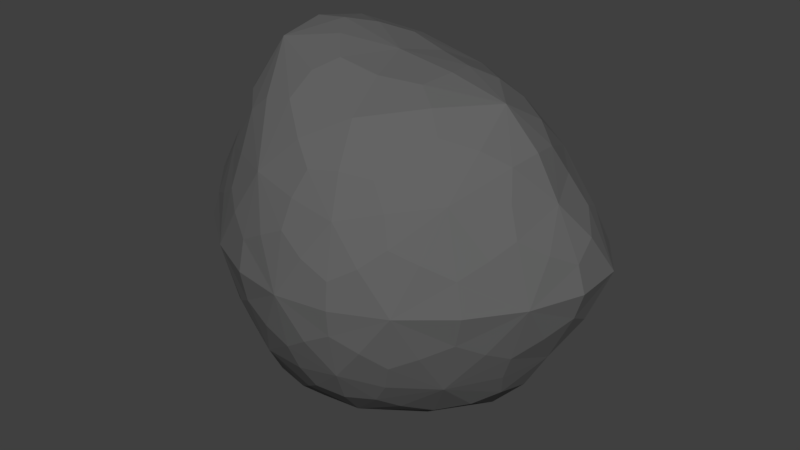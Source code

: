 # Source: Rock.blend  (saved by Blender 2.78.0; exported with 4.5.12 LTS)
import bpy
from mathutils import Matrix  # noqa: F401  (used for matrix-valued properties, if any)

bpy.ops.wm.read_factory_settings(use_empty=True)
scene = bpy.context.scene
scene.name = 'Scene'

# ---- collections
col_collection_1 = bpy.data.collections.new('Collection 1'); scene.collection.children.link(col_collection_1)

# ---- materials (node trees are filled in below, after node groups)
mat_stone = bpy.data.materials.new('Stone')
mat_stone.alpha_threshold = 0.0
mat_stone.use_transparent_shadow = False
mat_stone.diffuse_color = (0.1282, 0.1282, 0.1282, 1.0)
mat_stone.roughness = 0.5

# ---- material node trees

# ---- world
world_world = bpy.data.worlds.new('World'); scene.world = world_world
world_world.color = (0.05088, 0.05088, 0.05088)
world_world.use_sun_shadow = False
world_world.sun_shadow_jitter_overblur = 0.0
world_world.cycles.sampling_method = 'MANUAL'

# ---- meshes
me_icosphere = bpy.data.meshes.new('Icosphere')
me_icosphere.from_pydata([(0.3757, -0.6481, 0.6079), (-0.5182, -0.5479, 0.7015), (-0.7782, 0.2782, 0.6914), (0.05866, 0.7199, 0.6079), (0.8053, 0.1667, 0.6294), (0.2939, 0.1667, 0.9219), (0.5233, 0.3333, 0.7638), (0.3757, 0.6169, 0.6079), (-0.1353, 0.2697, 0.984), (-0.2229, 0.5393, 0.8259), (-0.5182, 0.5479, 0.6914), (-0.3788, 0.0, 1.078), (-0.7264, 0.0, 0.9195), (-0.7782, -0.2782, 0.7015), (-0.1353, -0.3008, 0.994), (-0.2229, -0.5705, 0.836), (0.05866, -0.7511, 0.6079), (0.2939, -0.1978, 0.9219), (0.5233, -0.3645, 0.7638), (0.8053, -0.1667, 0.6294), (0.9725, 0.2697, 0.3243), (0.8638, 0.5393, 0.1752), (0.5491, 0.7199, 0.3243), (0.004506, 0.8866, 0.3243), (-0.2836, 0.8727, 0.1752), (-0.5248, 0.7146, 0.3243), (-0.9751, 0.2782, 0.3243), (-1.12, 0.0, 0.1752), (-0.9751, -0.2782, 0.3243), (-0.5248, -0.7146, 0.3243), (-0.2836, -0.8727, 0.1752), (0.004506, -0.8866, 0.3243), (0.5175, -0.7199, 0.3243), (0.7804, -0.5393, 0.1752), (0.9206, -0.2697, 0.3243), (0.3197, 0.8866, 0.1491), (-0.8235, 0.5479, 0.1491), (-0.8235, -0.5479, 0.1491), (0.2881, -0.8866, 0.1491), (1.098, 0.0, 0.1491), (1.075, 0.1447, 0.2302), (0.4174, -0.8165, 0.2302), (-0.6649, -0.6493, 0.2302), (-0.9203, 0.4152, 0.2302), (0.1501, 0.9059, 0.2302), (0.4644, -0.6796, 0.4763), (-0.5074, -0.6493, 0.4997), (-0.8799, 0.2706, 0.4972), (0.01917, 0.8165, 0.4763), (0.8686, 0.2341, 0.4817), (0.2183, -0.7108, 0.6284), (0.3267, -0.007794, 0.9397), (-0.6471, -0.4152, 0.7454), (-0.6471, 0.4152, 0.7328), (0.2183, 0.6719, 0.6284), (1.023, -0.1447, 0.2302), (0.1422, -0.9059, 0.2302), (-0.9203, -0.4152, 0.2302), (-0.6649, 0.6493, 0.2302), (0.457, 0.8165, 0.2302), (0.8557, -0.2341, 0.4817), (0.01917, -0.8243, 0.4763), (-0.8799, -0.2706, 0.4997), (-0.5074, 0.6493, 0.4972), (0.4723, 0.6719, 0.4763), (0.08027, -0.2731, 0.9417), (0.8346, 0.0, 0.6553), (-0.2706, -0.1525, 1.051), (-0.2706, 0.1447, 1.041), (0.08027, 0.2341, 0.9391), (0.4247, 0.25, 0.8629), (0.684, 0.25, 0.7085), (0.4374, 0.4876, 0.687), (-0.191, 0.4045, 0.9405), (-0.06616, 0.6421, 0.7025), (-0.393, 0.5513, 0.7861), (-0.5604, 0.0, 1.057), (-0.7789, 0.1468, 0.8095), (-0.7789, -0.1468, 0.8195), (-0.191, -0.4435, 0.953), (-0.393, -0.5591, 0.7987), (-0.06616, -0.681, 0.7051), (0.4247, -0.289, 0.8629), (0.4374, -0.5265, 0.687), (0.684, -0.2578, 0.7085), (0.9363, 0.4045, 0.2563), (0.6959, 0.6421, 0.2563), (-0.1355, 0.8921, 0.2563), (-0.4147, 0.8013, 0.2563), (-1.074, 0.1468, 0.2563), (-1.074, -0.1468, 0.2563), (-0.4147, -0.8013, 0.2563), (-0.1355, -0.8921, 0.2563), (0.6435, -0.6421, 0.2563), (0.8636, -0.4045, 0.2563), (0.2626, -0.8145, 0.425), (-0.7238, -0.4996, 0.4437), (-0.7238, 0.4996, 0.4417), (0.269, 0.8083, 0.425), (0.9645, 0.0, 0.4293), (-0.006156, -0.006235, 0.9899), (0.6739, -0.4797, 0.5029), (-0.2566, -0.7735, 0.5129), (-0.9801, 0.0, 0.5245), (-0.2566, 0.7692, 0.5115), (0.6854, 0.4754, 0.5029), (0.1568, -0.5429, 0.8248), (0.6448, -0.00433, 0.8554), (-0.5231, -0.2981, 1.023), (-0.5231, 0.2938, 1.003), (0.1568, 0.4754, 0.8234), (0.3757, -0.6481, -0.6079), (-0.5182, -0.5479, -0.7015), (-0.7782, 0.2782, -0.6914), (0.05866, 0.7199, -0.6079), (0.8053, 0.1667, -0.6294), (0.2939, 0.1667, -0.9219), (0.5233, 0.3333, -0.7638), (0.3757, 0.6169, -0.6079), (-0.1353, 0.2697, -0.984), (-0.2229, 0.5393, -0.8259), (-0.5182, 0.5479, -0.6914), (-0.3788, 0.0, -1.078), (-0.7264, 0.0, -0.9195), (-0.7782, -0.2782, -0.7015), (-0.1353, -0.3008, -0.994), (-0.2229, -0.5705, -0.836), (0.05866, -0.7511, -0.6079), (0.2939, -0.1978, -0.9219), (0.5233, -0.3645, -0.7638), (0.8053, -0.1667, -0.6294), (0.9725, 0.2697, -0.3243), (0.8638, 0.5393, -0.1752), (0.5491, 0.7199, -0.3243), (0.004506, 0.8866, -0.3243), (-0.2836, 0.8727, -0.1752), (-0.5248, 0.7146, -0.3243), (-0.9751, 0.2782, -0.3243), (-1.12, 0.0, -0.1752), (-0.9751, -0.2782, -0.3243), (-0.5248, -0.7146, -0.3243), (-0.2836, -0.8727, -0.1752), (0.004506, -0.8866, -0.3243), (0.5175, -0.7199, -0.3243), (0.7804, -0.5393, -0.1752), (0.9206, -0.2697, -0.3243), (0.3197, 0.8866, -0.1491), (-0.8235, 0.5479, -0.1491), (-0.8235, -0.5479, -0.1491), (0.2881, -0.8866, -0.1491), (1.098, 0.0, -0.1491), (1.075, 0.1447, -0.2302), (0.4174, -0.8165, -0.2302), (-0.6649, -0.6493, -0.2302), (-0.9203, 0.4152, -0.2302), (0.1501, 0.9059, -0.2302), (0.4644, -0.6796, -0.4763), (-0.5074, -0.6493, -0.4997), (-0.8799, 0.2706, -0.4972), (0.01917, 0.8165, -0.4763), (0.8686, 0.2341, -0.4817), (0.2183, -0.7108, -0.6284), (0.3267, -0.007794, -0.9397), (-0.6471, -0.4152, -0.7454), (-0.6471, 0.4152, -0.7328), (0.2183, 0.6719, -0.6284), (1.023, -0.1447, -0.2302), (0.1422, -0.9059, -0.2302), (-0.9203, -0.4152, -0.2302), (-0.6649, 0.6493, -0.2302), (0.457, 0.8165, -0.2302), (0.8557, -0.2341, -0.4817), (0.01917, -0.8243, -0.4763), (-0.8799, -0.2706, -0.4997), (-0.5074, 0.6493, -0.4972), (0.4723, 0.6719, -0.4763), (0.08027, -0.2731, -0.9417), (0.8346, 0.0, -0.6553), (-0.2706, -0.1525, -1.051), (-0.2706, 0.1447, -1.041), (0.08027, 0.2341, -0.9391), (0.4247, 0.25, -0.8629), (0.684, 0.25, -0.7085), (0.4374, 0.4876, -0.687), (-0.191, 0.4045, -0.9405), (-0.06616, 0.6421, -0.7025), (-0.393, 0.5513, -0.7861), (-0.5604, 0.0, -1.057), (-0.7789, 0.1468, -0.8095), (-0.7789, -0.1468, -0.8195), (-0.191, -0.4435, -0.953), (-0.393, -0.5591, -0.7987), (-0.06616, -0.681, -0.7051), (0.4247, -0.289, -0.8629), (0.4374, -0.5265, -0.687), (0.684, -0.2578, -0.7085), (0.9363, 0.4045, -0.2563), (0.9517, 0.559, 0.0), (0.6959, 0.6421, -0.2563), (-0.1355, 0.8921, -0.2563), (-0.2939, 0.9045, 0.0), (-0.4147, 0.8013, -0.2563), (-1.074, 0.1468, -0.2563), (-1.159, 0.0, 0.0), (-1.074, -0.1468, -0.2563), (-0.4147, -0.8013, -0.2563), (-0.2939, -0.9045, 0.0), (-0.1355, -0.8921, -0.2563), (0.6435, -0.6421, -0.2563), (0.8265, -0.559, 0.0), (0.8636, -0.4045, -0.2563), (0.3413, 0.9045, 0.0), (-0.8734, 0.559, 0.0), (-0.8734, -0.559, 0.0), (0.2939, -0.9045, 0.0), (1.143, 0.0, 0.0), (0.2626, -0.8145, -0.425), (-0.7238, -0.4996, -0.4437), (-0.7238, 0.4996, -0.4417), (0.269, 0.8083, -0.425), (0.9645, 0.0, -0.4293), (-0.006156, -0.006235, -0.9899), (1.025, -0.2943, 0.0), (1.134, 0.2943, 0.0), (0.0, -0.9523, 0.0), (0.574, -0.7704, 0.0), (-1.088, -0.2943, 0.0), (-0.5857, -0.7704, 0.0), (-0.5857, 0.7704, 0.0), (-1.088, 0.2943, 0.0), (0.6646, 0.7704, 0.0), (0.01186, 0.9523, 0.0), (0.6739, -0.4797, -0.5029), (-0.2566, -0.7735, -0.5129), (-0.9801, 0.0, -0.5245), (-0.2566, 0.7692, -0.5115), (0.6854, 0.4754, -0.5029), (0.1568, -0.5429, -0.8248), (0.6448, -0.00433, -0.8554), (-0.5231, -0.2981, -1.023), (-0.5231, 0.2938, -1.003), (0.1568, 0.4754, -0.8234)], [], [(0, 50, 95, 45), (0, 45, 101, 83), (0, 83, 106, 50), (1, 52, 96, 46), (1, 46, 102, 80), (1, 80, 108, 52), (2, 53, 97, 47), (2, 47, 103, 77), (2, 77, 109, 53), (3, 54, 98, 48), (3, 48, 104, 74), (3, 74, 110, 54), (4, 66, 99, 49), (4, 49, 105, 71), (4, 71, 107, 66), (5, 51, 107, 70), (5, 70, 110, 69), (5, 69, 100, 51), (6, 70, 107, 71), (6, 71, 105, 72), (6, 72, 110, 70), (7, 72, 105, 64), (7, 64, 98, 54), (7, 54, 110, 72), (8, 69, 110, 73), (8, 73, 109, 68), (8, 68, 100, 69), (9, 73, 110, 74), (9, 74, 104, 75), (9, 75, 109, 73), (10, 75, 104, 63), (10, 63, 97, 53), (10, 53, 109, 75), (11, 68, 109, 76), (11, 76, 108, 67), (11, 67, 100, 68), (12, 76, 109, 77), (12, 77, 103, 78), (12, 78, 108, 76), (13, 78, 103, 62), (13, 62, 96, 52), (13, 52, 108, 78), (14, 67, 108, 79), (14, 79, 106, 65), (14, 65, 100, 67), (15, 79, 108, 80), (15, 80, 102, 81), (15, 81, 106, 79), (16, 81, 102, 61), (16, 61, 95, 50), (16, 50, 106, 81), (17, 65, 106, 82), (17, 82, 107, 51), (17, 51, 100, 65), (18, 82, 106, 83), (18, 83, 101, 84), (18, 84, 107, 82), (19, 84, 101, 60), (19, 60, 99, 66), (19, 66, 107, 84), (20, 40, 223, 85), (20, 85, 105, 49), (20, 49, 99, 40), (21, 85, 223, 197), (21, 197, 230, 86), (21, 86, 105, 85), (22, 86, 230, 59), (22, 59, 98, 64), (22, 64, 105, 86), (23, 44, 231, 87), (23, 87, 104, 48), (23, 48, 98, 44), (24, 87, 231, 200), (24, 200, 228, 88), (24, 88, 104, 87), (25, 88, 228, 58), (25, 58, 97, 63), (25, 63, 104, 88), (26, 43, 229, 89), (26, 89, 103, 47), (26, 47, 97, 43), (27, 89, 229, 203), (27, 203, 226, 90), (27, 90, 103, 89), (28, 90, 226, 57), (28, 57, 96, 62), (28, 62, 103, 90), (29, 42, 227, 91), (29, 91, 102, 46), (29, 46, 96, 42), (30, 91, 227, 206), (30, 206, 224, 92), (30, 92, 102, 91), (31, 92, 224, 56), (31, 56, 95, 61), (31, 61, 102, 92), (32, 41, 225, 93), (32, 93, 101, 45), (32, 45, 95, 41), (33, 93, 225, 209), (33, 209, 222, 94), (33, 94, 101, 93), (34, 94, 222, 55), (34, 55, 99, 60), (34, 60, 101, 94), (35, 59, 230, 211), (35, 211, 231, 44), (35, 44, 98, 59), (36, 58, 228, 212), (36, 212, 229, 43), (36, 43, 97, 58), (37, 57, 226, 213), (37, 213, 227, 42), (37, 42, 96, 57), (38, 56, 224, 214), (38, 214, 225, 41), (38, 41, 95, 56), (39, 55, 222, 215), (39, 215, 223, 40), (39, 40, 99, 55), (111, 156, 216, 161), (111, 194, 232, 156), (111, 161, 237, 194), (112, 157, 217, 163), (112, 191, 233, 157), (112, 163, 239, 191), (113, 158, 218, 164), (113, 188, 234, 158), (113, 164, 240, 188), (114, 159, 219, 165), (114, 185, 235, 159), (114, 165, 241, 185), (115, 160, 220, 177), (115, 182, 236, 160), (115, 177, 238, 182), (116, 181, 238, 162), (116, 180, 241, 181), (116, 162, 221, 180), (117, 182, 238, 181), (117, 183, 236, 182), (117, 181, 241, 183), (118, 175, 236, 183), (118, 165, 219, 175), (118, 183, 241, 165), (119, 184, 241, 180), (119, 179, 240, 184), (119, 180, 221, 179), (120, 185, 241, 184), (120, 186, 235, 185), (120, 184, 240, 186), (121, 174, 235, 186), (121, 164, 218, 174), (121, 186, 240, 164), (122, 187, 240, 179), (122, 178, 239, 187), (122, 179, 221, 178), (123, 188, 240, 187), (123, 189, 234, 188), (123, 187, 239, 189), (124, 173, 234, 189), (124, 163, 217, 173), (124, 189, 239, 163), (125, 190, 239, 178), (125, 176, 237, 190), (125, 178, 221, 176), (126, 191, 239, 190), (126, 192, 233, 191), (126, 190, 237, 192), (127, 172, 233, 192), (127, 161, 216, 172), (127, 192, 237, 161), (128, 193, 237, 176), (128, 162, 238, 193), (128, 176, 221, 162), (129, 194, 237, 193), (129, 195, 232, 194), (129, 193, 238, 195), (130, 171, 232, 195), (130, 177, 220, 171), (130, 195, 238, 177), (131, 196, 223, 151), (131, 160, 236, 196), (131, 151, 220, 160), (132, 197, 223, 196), (132, 198, 230, 197), (132, 196, 236, 198), (133, 170, 230, 198), (133, 175, 219, 170), (133, 198, 236, 175), (134, 199, 231, 155), (134, 159, 235, 199), (134, 155, 219, 159), (135, 200, 231, 199), (135, 201, 228, 200), (135, 199, 235, 201), (136, 169, 228, 201), (136, 174, 218, 169), (136, 201, 235, 174), (137, 202, 229, 154), (137, 158, 234, 202), (137, 154, 218, 158), (138, 203, 229, 202), (138, 204, 226, 203), (138, 202, 234, 204), (139, 168, 226, 204), (139, 173, 217, 168), (139, 204, 234, 173), (140, 205, 227, 153), (140, 157, 233, 205), (140, 153, 217, 157), (141, 206, 227, 205), (141, 207, 224, 206), (141, 205, 233, 207), (142, 167, 224, 207), (142, 172, 216, 167), (142, 207, 233, 172), (143, 208, 225, 152), (143, 156, 232, 208), (143, 152, 216, 156), (144, 209, 225, 208), (144, 210, 222, 209), (144, 208, 232, 210), (145, 166, 222, 210), (145, 171, 220, 166), (145, 210, 232, 171), (146, 211, 230, 170), (146, 155, 231, 211), (146, 170, 219, 155), (147, 212, 228, 169), (147, 154, 229, 212), (147, 169, 218, 154), (148, 213, 226, 168), (148, 153, 227, 213), (148, 168, 217, 153), (149, 214, 224, 167), (149, 152, 225, 214), (149, 167, 216, 152), (150, 215, 222, 166), (150, 151, 223, 215), (150, 166, 220, 151)])
_uv = me_icosphere.uv_layers.new(name='UVMap')
_uv.uv.foreach_set('vector', [0.8013, 0.1845, 0.726, 0.1321, 0.8013, 0.02801, 0.8813, 0.1486, 0.8013, 0.1845, 0.8813, 0.1486, 0.9579, 0.2935, 0.8009, 0.2648, 0.8013, 0.1845, 0.8009, 0.2648, 0.6518, 0.2401, 0.726, 0.1321, 0.3533, 0.106, 0.2749, 0.1616, 0.1969, 0.03219, 0.3464, 0.002512, 0.3533, 0.106, 0.3464, 0.002512, 0.5028, -0.01359, 0.427, 0.1425, 0.3533, 0.106, 0.427, 0.1425, 0.3541, 0.2883, 0.2749, 0.1616, 0.1064, 0.4751, 0.1504, 0.5638, 0.01497, 0.6268, 0.004751, 0.4671, 0.1064, 0.4751, 0.004751, 0.4671, 0.01805, 0.3024, 0.1554, 0.407, 0.1064, 0.4751, 0.1554, 0.407, 0.286, 0.5029, 0.1504, 0.5638, 0.4253, 0.8334, 0.5161, 0.8326, 0.5192, 0.9714, 0.3815, 0.9149, 0.4253, 0.8334, 0.3815, 0.9149, 0.2441, 0.8366, 0.3839, 0.7592, 0.4253, 0.8334, 0.3839, 0.7592, 0.5186, 0.6919, 0.5161, 0.8326, 0.8756, 0.6635, 0.9102, 0.5744, 1.045, 0.6117, 0.9396, 0.7277, 0.8756, 0.6635, 0.9396, 0.7277, 0.8022, 0.8367, 0.7888, 0.6824, 0.8756, 0.6635, 0.7888, 0.6824, 0.7774, 0.5335, 0.9102, 0.5744, 0.6081, 0.5635, 0.6424, 0.4924, 0.7774, 0.5335, 0.6532, 0.6212, 0.6081, 0.5635, 0.6532, 0.6212, 0.5186, 0.6919, 0.5212, 0.5657, 0.6081, 0.5635, 0.5212, 0.5657, 0.519, 0.4563, 0.6424, 0.4924, 0.6989, 0.6898, 0.6532, 0.6212, 0.7774, 0.5335, 0.7888, 0.6824, 0.6989, 0.6898, 0.7888, 0.6824, 0.8022, 0.8367, 0.6535, 0.7637, 0.6989, 0.6898, 0.6535, 0.7637, 0.5186, 0.6919, 0.6532, 0.6212, 0.6076, 0.8338, 0.6535, 0.7637, 0.8022, 0.8367, 0.6556, 0.9154, 0.6076, 0.8338, 0.6556, 0.9154, 0.5192, 0.9714, 0.5161, 0.8326, 0.6076, 0.8338, 0.5161, 0.8326, 0.5186, 0.6919, 0.6535, 0.7637, 0.4415, 0.5472, 0.5212, 0.5657, 0.5186, 0.6919, 0.3993, 0.6007, 0.4415, 0.5472, 0.3993, 0.6007, 0.286, 0.5029, 0.4091, 0.4782, 0.4415, 0.5472, 0.4091, 0.4782, 0.519, 0.4563, 0.5212, 0.5657, 0.35, 0.6732, 0.3993, 0.6007, 0.5186, 0.6919, 0.3839, 0.7592, 0.35, 0.6732, 0.3839, 0.7592, 0.2441, 0.8366, 0.2672, 0.6634, 0.35, 0.6732, 0.2672, 0.6634, 0.286, 0.5029, 0.3993, 0.6007, 0.1849, 0.6542, 0.2672, 0.6634, 0.2441, 0.8366, 0.1225, 0.7359, 0.1849, 0.6542, 0.1225, 0.7359, 0.01497, 0.6268, 0.1504, 0.5638, 0.1849, 0.6542, 0.1504, 0.5638, 0.286, 0.5029, 0.2672, 0.6634, 0.3864, 0.4173, 0.4091, 0.4782, 0.286, 0.5029, 0.3108, 0.3936, 0.3864, 0.4173, 0.3108, 0.3936, 0.3541, 0.2883, 0.4407, 0.3776, 0.3864, 0.4173, 0.4407, 0.3776, 0.519, 0.4563, 0.4091, 0.4782, 0.2164, 0.3641, 0.3108, 0.3936, 0.286, 0.5029, 0.1554, 0.407, 0.2164, 0.3641, 0.1554, 0.407, 0.01805, 0.3024, 0.1912, 0.2943, 0.2164, 0.3641, 0.1912, 0.2943, 0.3541, 0.2883, 0.3108, 0.3936, 0.1888, 0.21, 0.1912, 0.2943, 0.01805, 0.3024, 0.09936, 0.1586, 0.1888, 0.21, 0.09936, 0.1586, 0.1969, 0.03219, 0.2749, 0.1616, 0.1888, 0.21, 0.2749, 0.1616, 0.3541, 0.2883, 0.1912, 0.2943, 0.507, 0.3306, 0.4407, 0.3776, 0.3541, 0.2883, 0.5028, 0.2592, 0.507, 0.3306, 0.5028, 0.2592, 0.6518, 0.2401, 0.5827, 0.3569, 0.507, 0.3306, 0.5827, 0.3569, 0.519, 0.4563, 0.4407, 0.3776, 0.5016, 0.1733, 0.5028, 0.2592, 0.3541, 0.2883, 0.427, 0.1425, 0.5016, 0.1733, 0.427, 0.1425, 0.5028, -0.01359, 0.5768, 0.1181, 0.5016, 0.1733, 0.5768, 0.1181, 0.6518, 0.2401, 0.5028, 0.2592, 0.6513, 0.0828, 0.5768, 0.1181, 0.5028, -0.01359, 0.6596, -0.001364, 0.6513, 0.0828, 0.6596, -0.001364, 0.8013, 0.02801, 0.726, 0.1321, 0.6513, 0.0828, 0.726, 0.1321, 0.6518, 0.2401, 0.5768, 0.1181, 0.6533, 0.4088, 0.5827, 0.3569, 0.6518, 0.2401, 0.7231, 0.3824, 0.6533, 0.4088, 0.7231, 0.3824, 0.7774, 0.5335, 0.6424, 0.4924, 0.6533, 0.4088, 0.6424, 0.4924, 0.519, 0.4563, 0.5827, 0.3569, 0.7979, 0.3532, 0.7231, 0.3824, 0.6518, 0.2401, 0.8009, 0.2648, 0.7979, 0.3532, 0.8009, 0.2648, 0.9579, 0.2935, 0.8673, 0.4163, 0.7979, 0.3532, 0.8673, 0.4163, 0.7774, 0.5335, 0.7231, 0.3824, 0.9294, 0.4816, 0.8673, 0.4163, 0.9579, 0.2935, 1.014, 0.4585, 0.9294, 0.4816, 1.014, 0.4585, 1.045, 0.6117, 0.9102, 0.5744, 0.9294, 0.4816, 0.9102, 0.5744, 0.7774, 0.5335, 0.8673, 0.4163, 1.045, 0.7952, 1.158, 0.7506, 1.249, 0.9104, 1.026, 0.8935, 1.045, 0.7952, 1.026, 0.8935, 0.8022, 0.8367, 0.9396, 0.7277, 1.045, 0.7952, 0.9396, 0.7277, 1.045, 0.6117, 1.158, 0.7506, 0.9697, 1.007, 1.026, 0.8935, 1.249, 0.9104, 1.059, 1.092, 0.9697, 1.007, 1.059, 1.092, 0.8096, 1.211, 0.8221, 1.029, 0.9697, 1.007, 0.8221, 1.029, 0.8022, 0.8367, 1.026, 0.8935, 0.7085, 1.02, 0.8221, 1.029, 0.8096, 1.211, 0.6439, 1.099, 0.7085, 1.02, 0.6439, 1.099, 0.5192, 0.9714, 0.6556, 0.9154, 0.7085, 1.02, 0.6556, 0.9154, 0.8022, 0.8367, 0.8221, 1.029, 0.3411, 1.019, 0.4132, 1.099, 0.2821, 1.216, 0.2426, 1.032, 0.3411, 1.019, 0.2426, 1.032, 0.2441, 0.8366, 0.3815, 0.9149, 0.3411, 1.019, 0.3815, 0.9149, 0.5192, 0.9714, 0.4132, 1.099, 0.1212, 1.021, 0.2426, 1.032, 0.2821, 1.216, 0.05972, 1.113, 0.1212, 1.021, 0.05972, 1.113, -0.1229, 0.9422, 0.06536, 0.9122, 0.1212, 1.021, 0.06536, 0.9122, 0.2441, 0.8366, 0.2426, 1.032, 0.04023, 0.8161, 0.06536, 0.9122, -0.1229, 0.9422, -0.06288, 0.7776, 0.04023, 0.8161, -0.06288, 0.7776, 0.01497, 0.6268, 0.1225, 0.7359, 0.04023, 0.8161, 0.1225, 0.7359, 0.2441, 0.8366, 0.06536, 0.9122, -0.1171, 0.4576, -0.1614, 0.5535, -0.3333, 0.4455, -0.173, 0.3571, -0.1171, 0.4576, -0.173, 0.3571, 0.01805, 0.3024, 0.004751, 0.4671, -0.1171, 0.4576, 0.004751, 0.4671, 0.01497, 0.6268, -0.1614, 0.5535, -0.203, 0.2345, -0.173, 0.3571, -0.3333, 0.4455, -0.3089, 0.2021, -0.203, 0.2345, -0.3089, 0.2021, -0.1928, -0.01314, -0.1095, 0.1497, -0.203, 0.2345, -0.1095, 0.1497, 0.01805, 0.3024, -0.173, 0.3571, -0.00708, 0.09786, -0.1095, 0.1497, -0.1928, -0.01314, 0.009868, -0.006222, -0.00708, 0.09786, 0.009868, -0.006222, 0.1969, 0.03219, 0.09936, 0.1586, -0.00708, 0.09786, 0.09936, 0.1586, 0.01805, 0.3024, -0.1095, 0.1497, 0.3232, -0.1102, 0.2168, -0.1363, 0.2598, -0.3056, 0.3979, -0.1753, 0.3232, -0.1102, 0.3979, -0.1753, 0.5028, -0.01359, 0.3464, 0.002512, 0.3232, -0.1102, 0.3464, 0.002512, 0.1969, 0.03219, 0.2168, -0.1363, 0.5052, -0.2332, 0.3979, -0.1753, 0.2598, -0.3056, 0.5066, -0.3434, 0.5052, -0.2332, 0.5066, -0.3434, 0.7424, -0.3077, 0.6114, -0.1738, 0.5052, -0.2332, 0.6114, -0.1738, 0.5028, -0.01359, 0.3979, -0.1753, 0.685, -0.1075, 0.6114, -0.1738, 0.7424, -0.3077, 0.7856, -0.1357, 0.685, -0.1075, 0.7856, -0.1357, 0.8013, 0.02801, 0.6596, -0.001364, 0.685, -0.1075, 0.6596, -0.001364, 0.5028, -0.01359, 0.6114, -0.1738, 0.9715, 0.08589, 0.9596, -0.01853, 1.138, -0.0386, 1.063, 0.1327, 0.9715, 0.08589, 1.063, 0.1327, 0.9579, 0.2935, 0.8813, 0.1486, 0.9715, 0.08589, 0.8813, 0.1486, 0.8013, 0.02801, 0.9596, -0.01853, 1.165, 0.2193, 1.063, 0.1327, 1.138, -0.0386, 1.272, 0.1829, 1.165, 0.2193, 1.272, 0.1829, 1.343, 0.4326, 1.156, 0.3475, 1.165, 0.2193, 1.156, 0.3475, 0.9579, 0.2935, 1.063, 0.1327, 1.127, 0.4462, 1.156, 0.3475, 1.343, 0.4326, 1.199, 0.5381, 1.127, 0.4462, 1.199, 0.5381, 1.045, 0.6117, 1.014, 0.4585, 1.127, 0.4462, 1.014, 0.4585, 0.9579, 0.2935, 1.156, 0.3475, 0.5327, 1.157, 0.6439, 1.099, 0.8096, 1.211, 0.5413, 1.251, 0.5327, 1.157, 0.5413, 1.251, 0.2821, 1.216, 0.4132, 1.099, 0.5327, 1.157, 0.4132, 1.099, 0.5192, 0.9714, 0.6439, 1.099, -0.1682, 0.6828, -0.06288, 0.7776, -0.1229, 0.9422, -0.2626, 0.706, -0.1682, 0.6828, -0.2626, 0.706, -0.3333, 0.4455, -0.1614, 0.5535, -0.1682, 0.6828, -0.1614, 0.5535, 0.01497, 0.6268, -0.06288, 0.7776, 0.07676, -0.1169, 0.009868, -0.006222, -0.1928, -0.01314, 0.01177, -0.1889, 0.07676, -0.1169, 0.01177, -0.1889, 0.2598, -0.3056, 0.2168, -0.1363, 0.07676, -0.1169, 0.2168, -0.1363, 0.1969, 0.03219, 0.009868, -0.006222, 0.9049, -0.1254, 0.7856, -0.1357, 0.7424, -0.3077, 0.9575, -0.2041, 0.9049, -0.1254, 0.9575, -0.2041, 1.138, -0.0386, 0.9596, -0.01853, 0.9049, -0.1254, 0.9596, -0.01853, 0.8013, 0.02801, 0.7856, -0.1357, 1.242, 0.6599, 1.199, 0.5381, 1.343, 0.4326, 1.34, 0.6828, 1.242, 0.6599, 1.34, 0.6828, 1.249, 0.9104, 1.158, 0.7506, 1.242, 0.6599, 1.158, 0.7506, 1.045, 0.6117, 1.199, 0.5381, 0.8013, 0.1845, 0.8813, 0.1486, 0.8013, 0.02801, 0.726, 0.1321, 0.8013, 0.1845, 0.8009, 0.2648, 0.9579, 0.2935, 0.8813, 0.1486, 0.8013, 0.1845, 0.726, 0.1321, 0.6518, 0.2401, 0.8009, 0.2648, 0.3533, 0.106, 0.3464, 0.002512, 0.1969, 0.03219, 0.2749, 0.1616, 0.3533, 0.106, 0.427, 0.1425, 0.5028, -0.01359, 0.3464, 0.002512, 0.3533, 0.106, 0.2749, 0.1616, 0.3541, 0.2883, 0.427, 0.1425, 0.1064, 0.4751, 0.004751, 0.4671, 0.01497, 0.6268, 0.1504, 0.5638, 0.1064, 0.4751, 0.1554, 0.407, 0.01805, 0.3024, 0.004751, 0.4671, 0.1064, 0.4751, 0.1504, 0.5638, 0.286, 0.5029, 0.1554, 0.407, 0.4253, 0.8334, 0.3815, 0.9149, 0.5192, 0.9714, 0.5161, 0.8326, 0.4253, 0.8334, 0.3839, 0.7592, 0.2441, 0.8366, 0.3815, 0.9149, 0.4253, 0.8334, 0.5161, 0.8326, 0.5186, 0.6919, 0.3839, 0.7592, 0.8756, 0.6635, 0.9396, 0.7277, 1.045, 0.6117, 0.9102, 0.5744, 0.8756, 0.6635, 0.7888, 0.6824, 0.8022, 0.8367, 0.9396, 0.7277, 0.8756, 0.6635, 0.9102, 0.5744, 0.7774, 0.5335, 0.7888, 0.6824, 0.6081, 0.5635, 0.6532, 0.6212, 0.7774, 0.5335, 0.6424, 0.4924, 0.6081, 0.5635, 0.5212, 0.5657, 0.5186, 0.6919, 0.6532, 0.6212, 0.6081, 0.5635, 0.6424, 0.4924, 0.519, 0.4563, 0.5212, 0.5657, 0.6989, 0.6898, 0.7888, 0.6824, 0.7774, 0.5335, 0.6532, 0.6212, 0.6989, 0.6898, 0.6535, 0.7637, 0.8022, 0.8367, 0.7888, 0.6824, 0.6989, 0.6898, 0.6532, 0.6212, 0.5186, 0.6919, 0.6535, 0.7637, 0.6076, 0.8338, 0.6556, 0.9154, 0.8022, 0.8367, 0.6535, 0.7637, 0.6076, 0.8338, 0.5161, 0.8326, 0.5192, 0.9714, 0.6556, 0.9154, 0.6076, 0.8338, 0.6535, 0.7637, 0.5186, 0.6919, 0.5161, 0.8326, 0.4415, 0.5472, 0.3993, 0.6007, 0.5186, 0.6919, 0.5212, 0.5657, 0.4415, 0.5472, 0.4091, 0.4782, 0.286, 0.5029, 0.3993, 0.6007, 0.4415, 0.5472, 0.5212, 0.5657, 0.519, 0.4563, 0.4091, 0.4782, 0.35, 0.6732, 0.3839, 0.7592, 0.5186, 0.6919, 0.3993, 0.6007, 0.35, 0.6732, 0.2672, 0.6634, 0.2441, 0.8366, 0.3839, 0.7592, 0.35, 0.6732, 0.3993, 0.6007, 0.286, 0.5029, 0.2672, 0.6634, 0.1849, 0.6542, 0.1225, 0.7359, 0.2441, 0.8366, 0.2672, 0.6634, 0.1849, 0.6542, 0.1504, 0.5638, 0.01497, 0.6268, 0.1225, 0.7359, 0.1849, 0.6542, 0.2672, 0.6634, 0.286, 0.5029, 0.1504, 0.5638, 0.3864, 0.4173, 0.3108, 0.3936, 0.286, 0.5029, 0.4091, 0.4782, 0.3864, 0.4173, 0.4407, 0.3776, 0.3541, 0.2883, 0.3108, 0.3936, 0.3864, 0.4173, 0.4091, 0.4782, 0.519, 0.4563, 0.4407, 0.3776, 0.2164, 0.3641, 0.1554, 0.407, 0.286, 0.5029, 0.3108, 0.3936, 0.2164, 0.3641, 0.1912, 0.2943, 0.01805, 0.3024, 0.1554, 0.407, 0.2164, 0.3641, 0.3108, 0.3936, 0.3541, 0.2883, 0.1912, 0.2943, 0.1888, 0.21, 0.09936, 0.1586, 0.01805, 0.3024, 0.1912, 0.2943, 0.1888, 0.21, 0.2749, 0.1616, 0.1969, 0.03219, 0.09936, 0.1586, 0.1888, 0.21, 0.1912, 0.2943, 0.3541, 0.2883, 0.2749, 0.1616, 0.507, 0.3306, 0.5028, 0.2592, 0.3541, 0.2883, 0.4407, 0.3776, 0.507, 0.3306, 0.5827, 0.3569, 0.6518, 0.2401, 0.5028, 0.2592, 0.507, 0.3306, 0.4407, 0.3776, 0.519, 0.4563, 0.5827, 0.3569, 0.5016, 0.1733, 0.427, 0.1425, 0.3541, 0.2883, 0.5028, 0.2592, 0.5016, 0.1733, 0.5768, 0.1181, 0.5028, -0.01359, 0.427, 0.1425, 0.5016, 0.1733, 0.5028, 0.2592, 0.6518, 0.2401, 0.5768, 0.1181, 0.6513, 0.0828, 0.6596, -0.001364, 0.5028, -0.01359, 0.5768, 0.1181, 0.6513, 0.0828, 0.726, 0.1321, 0.8013, 0.02801, 0.6596, -0.001364, 0.6513, 0.0828, 0.5768, 0.1181, 0.6518, 0.2401, 0.726, 0.1321, 0.6533, 0.4088, 0.7231, 0.3824, 0.6518, 0.2401, 0.5827, 0.3569, 0.6533, 0.4088, 0.6424, 0.4924, 0.7774, 0.5335, 0.7231, 0.3824, 0.6533, 0.4088, 0.5827, 0.3569, 0.519, 0.4563, 0.6424, 0.4924, 0.7979, 0.3532, 0.8009, 0.2648, 0.6518, 0.2401, 0.7231, 0.3824, 0.7979, 0.3532, 0.8673, 0.4163, 0.9579, 0.2935, 0.8009, 0.2648, 0.7979, 0.3532, 0.7231, 0.3824, 0.7774, 0.5335, 0.8673, 0.4163, 0.9294, 0.4816, 1.014, 0.4585, 0.9579, 0.2935, 0.8673, 0.4163, 0.9294, 0.4816, 0.9102, 0.5744, 1.045, 0.6117, 1.014, 0.4585, 0.9294, 0.4816, 0.8673, 0.4163, 0.7774, 0.5335, 0.9102, 0.5744, 1.045, 0.7952, 1.026, 0.8935, 1.249, 0.9104, 1.158, 0.7506, 1.045, 0.7952, 0.9396, 0.7277, 0.8022, 0.8367, 1.026, 0.8935, 1.045, 0.7952, 1.158, 0.7506, 1.045, 0.6117, 0.9396, 0.7277, 0.9697, 1.007, 1.059, 1.092, 1.249, 0.9104, 1.026, 0.8935, 0.9697, 1.007, 0.8221, 1.029, 0.8096, 1.211, 1.059, 1.092, 0.9697, 1.007, 1.026, 0.8935, 0.8022, 0.8367, 0.8221, 1.029, 0.7085, 1.02, 0.6439, 1.099, 0.8096, 1.211, 0.8221, 1.029, 0.7085, 1.02, 0.6556, 0.9154, 0.5192, 0.9714, 0.6439, 1.099, 0.7085, 1.02, 0.8221, 1.029, 0.8022, 0.8367, 0.6556, 0.9154, 0.3411, 1.019, 0.2426, 1.032, 0.2821, 1.216, 0.4132, 1.099, 0.3411, 1.019, 0.3815, 0.9149, 0.2441, 0.8366, 0.2426, 1.032, 0.3411, 1.019, 0.4132, 1.099, 0.5192, 0.9714, 0.3815, 0.9149, 0.1212, 1.021, 0.05972, 1.113, 0.2821, 1.216, 0.2426, 1.032, 0.1212, 1.021, 0.06536, 0.9122, -0.1229, 0.9422, 0.05972, 1.113, 0.1212, 1.021, 0.2426, 1.032, 0.2441, 0.8366, 0.06536, 0.9122, 0.04023, 0.8161, -0.06288, 0.7776, -0.1229, 0.9422, 0.06536, 0.9122, 0.04023, 0.8161, 0.1225, 0.7359, 0.01497, 0.6268, -0.06288, 0.7776, 0.04023, 0.8161, 0.06536, 0.9122, 0.2441, 0.8366, 0.1225, 0.7359, -0.1171, 0.4576, -0.173, 0.3571, -0.3333, 0.4455, -0.1614, 0.5535, -0.1171, 0.4576, 0.004751, 0.4671, 0.01805, 0.3024, -0.173, 0.3571, -0.1171, 0.4576, -0.1614, 0.5535, 0.01497, 0.6268, 0.004751, 0.4671, -0.203, 0.2345, -0.3089, 0.2021, -0.3333, 0.4455, -0.173, 0.3571, -0.203, 0.2345, -0.1095, 0.1497, -0.1928, -0.01314, -0.3089, 0.2021, -0.203, 0.2345, -0.173, 0.3571, 0.01805, 0.3024, -0.1095, 0.1497, -0.00708, 0.09786, 0.009868, -0.006222, -0.1928, -0.01314, -0.1095, 0.1497, -0.00708, 0.09786, 0.09936, 0.1586, 0.1969, 0.03219, 0.009868, -0.006222, -0.00708, 0.09786, -0.1095, 0.1497, 0.01805, 0.3024, 0.09936, 0.1586, 0.3232, -0.1102, 0.3979, -0.1753, 0.2598, -0.3056, 0.2168, -0.1363, 0.3232, -0.1102, 0.3464, 0.002512, 0.5028, -0.01359, 0.3979, -0.1753, 0.3232, -0.1102, 0.2168, -0.1363, 0.1969, 0.03219, 0.3464, 0.002512, 0.5052, -0.2332, 0.5066, -0.3434, 0.2598, -0.3056, 0.3979, -0.1753, 0.5052, -0.2332, 0.6114, -0.1738, 0.7424, -0.3077, 0.5066, -0.3434, 0.5052, -0.2332, 0.3979, -0.1753, 0.5028, -0.01359, 0.6114, -0.1738, 0.685, -0.1075, 0.7856, -0.1357, 0.7424, -0.3077, 0.6114, -0.1738, 0.685, -0.1075, 0.6596, -0.001364, 0.8013, 0.02801, 0.7856, -0.1357, 0.685, -0.1075, 0.6114, -0.1738, 0.5028, -0.01359, 0.6596, -0.001364, 0.9715, 0.08589, 1.063, 0.1327, 1.138, -0.0386, 0.9596, -0.01853, 0.9715, 0.08589, 0.8813, 0.1486, 0.9579, 0.2935, 1.063, 0.1327, 0.9715, 0.08589, 0.9596, -0.01853, 0.8013, 0.02801, 0.8813, 0.1486, 1.165, 0.2193, 1.272, 0.1829, 1.138, -0.0386, 1.063, 0.1327, 1.165, 0.2193, 1.156, 0.3475, 1.343, 0.4326, 1.272, 0.1829, 1.165, 0.2193, 1.063, 0.1327, 0.9579, 0.2935, 1.156, 0.3475, 1.127, 0.4462, 1.199, 0.5381, 1.343, 0.4326, 1.156, 0.3475, 1.127, 0.4462, 1.014, 0.4585, 1.045, 0.6117, 1.199, 0.5381, 1.127, 0.4462, 1.156, 0.3475, 0.9579, 0.2935, 1.014, 0.4585, 0.5327, 1.157, 0.5413, 1.251, 0.8096, 1.211, 0.6439, 1.099, 0.5327, 1.157, 0.4132, 1.099, 0.2821, 1.216, 0.5413, 1.251, 0.5327, 1.157, 0.6439, 1.099, 0.5192, 0.9714, 0.4132, 1.099, -0.1682, 0.6828, -0.2626, 0.706, -0.1229, 0.9422, -0.06288, 0.7776, -0.1682, 0.6828, -0.1614, 0.5535, -0.3333, 0.4455, -0.2626, 0.706, -0.1682, 0.6828, -0.06288, 0.7776, 0.01497, 0.6268, -0.1614, 0.5535, 0.07676, -0.1169, 0.01177, -0.1889, -0.1928, -0.01314, 0.009868, -0.006222, 0.07676, -0.1169, 0.2168, -0.1363, 0.2598, -0.3056, 0.01177, -0.1889, 0.07676, -0.1169, 0.009868, -0.006222, 0.1969, 0.03219, 0.2168, -0.1363, 0.9049, -0.1254, 0.9575, -0.2041, 0.7424, -0.3077, 0.7856, -0.1357, 0.9049, -0.1254, 0.9596, -0.01853, 1.138, -0.0386, 0.9575, -0.2041, 0.9049, -0.1254, 0.7856, -0.1357, 0.8013, 0.02801, 0.9596, -0.01853, 1.242, 0.6599, 1.34, 0.6828, 1.343, 0.4326, 1.199, 0.5381, 1.242, 0.6599, 1.158, 0.7506, 1.249, 0.9104, 1.34, 0.6828, 1.242, 0.6599, 1.199, 0.5381, 1.045, 0.6117, 1.158, 0.7506])
me_icosphere.materials.append(mat_stone)
me_icosphere.use_remesh_preserve_volume = False
me_icosphere.use_remesh_preserve_attributes = False
me_icosphere.use_mirror_vertex_groups = False
me_icosphere.update()

# ---- objects
ob_icosphere = bpy.data.objects.new('Icosphere', me_icosphere)

# ---- transforms, parenting, visibility, modifiers, constraints
ob_icosphere.location = (0.0, 0.0, 0.0)
ob_icosphere.scale = (0.3831, 0.3831, 0.3831)
ob_icosphere.lineart.crease_threshold = 0.0

# ---- collection membership
col_collection_1.objects.link(ob_icosphere)

# ---- scene / render settings (as saved in the file)
scene.frame_start = 1; scene.frame_end = 250; scene.frame_set(1)
scene.render.engine = 'BLENDER_EEVEE_NEXT'
scene.render.resolution_percentage = 50
scene.render.dither_intensity = 0.0
scene.cycles.use_denoising = False
scene.cycles.samples = 128
scene.cycles.sampling_pattern = 'TABULATED_SOBOL'
scene.cycles.light_sampling_threshold = 0.0
scene.cycles.use_adaptive_sampling = False
scene.cycles.use_light_tree = False
scene.cycles.blur_glossy = 0.0
scene.cycles.sample_clamp_indirect = 0.0
scene.view_settings.view_transform = 'Standard'
bpy.context.view_layer.update()

# ---- added for rendering (the .blend has no active camera and no usable light): camera, sun
cam_auto = bpy.data.cameras.new('AutoCamera')
cam_auto.lens = 50.0
cam_auto.sensor_width = 36.0
cam_auto.clip_end = 1000.0
ob_auto_camera = bpy.data.objects.new('AutoCamera', cam_auto)
scene.collection.objects.link(ob_auto_camera)
ob_auto_camera.location = (1.30262, -1.56684, 1.04456)
ob_auto_camera.rotation_euler = (1.09748, -7.21219e-08, 0.694738)
scene.camera = ob_auto_camera
light_auto_sun = bpy.data.lights.new('AutoSun', 'SUN')
light_auto_sun.energy = 3.0
light_auto_sun.angle = 0.0523599
ob_auto_sun = bpy.data.objects.new('AutoSun', light_auto_sun)
scene.collection.objects.link(ob_auto_sun)
ob_auto_sun.rotation_euler = (0.872665, 0.174533, 0.523599)
bpy.context.view_layer.update()
